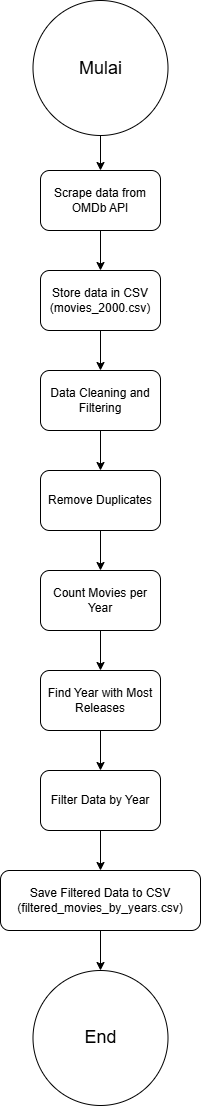

The diagram above was exported from draw.io. Its source (the exported page's mxGraphModel, read from the mxfile embedded in the PNG):
<mxGraphModel dx="1744" dy="911" grid="1" gridSize="10" guides="1" tooltips="1" connect="1" arrows="1" fold="1" page="1" pageScale="1" pageWidth="850" pageHeight="1100" math="0" shadow="0">
  <root>
    <mxCell id="0" />
    <mxCell id="1" parent="0" />
    <mxCell id="wczdu6btxODcEjRKpHEo-12" value="" style="edgeStyle=orthogonalEdgeStyle;rounded=0;orthogonalLoop=1;jettySize=auto;html=1;" edge="1" parent="1" source="wczdu6btxODcEjRKpHEo-1" target="wczdu6btxODcEjRKpHEo-2">
      <mxGeometry relative="1" as="geometry" />
    </mxCell>
    <mxCell id="wczdu6btxODcEjRKpHEo-1" value="&lt;font style=&quot;font-size: 18px;&quot;&gt;Mulai&lt;/font&gt;" style="ellipse;whiteSpace=wrap;html=1;aspect=fixed;" vertex="1" parent="1">
      <mxGeometry x="362.5" width="135" height="135" as="geometry" />
    </mxCell>
    <mxCell id="wczdu6btxODcEjRKpHEo-13" value="" style="edgeStyle=orthogonalEdgeStyle;rounded=0;orthogonalLoop=1;jettySize=auto;html=1;" edge="1" parent="1" source="wczdu6btxODcEjRKpHEo-2" target="wczdu6btxODcEjRKpHEo-3">
      <mxGeometry relative="1" as="geometry" />
    </mxCell>
    <mxCell id="wczdu6btxODcEjRKpHEo-2" value="Scrape data from OMDb API" style="rounded=1;whiteSpace=wrap;html=1;" vertex="1" parent="1">
      <mxGeometry x="370" y="170" width="120" height="60" as="geometry" />
    </mxCell>
    <mxCell id="wczdu6btxODcEjRKpHEo-14" value="" style="edgeStyle=orthogonalEdgeStyle;rounded=0;orthogonalLoop=1;jettySize=auto;html=1;" edge="1" parent="1" source="wczdu6btxODcEjRKpHEo-3" target="wczdu6btxODcEjRKpHEo-4">
      <mxGeometry relative="1" as="geometry" />
    </mxCell>
    <mxCell id="wczdu6btxODcEjRKpHEo-3" value="Store data in CSV (movies_2000.csv)" style="rounded=1;whiteSpace=wrap;html=1;" vertex="1" parent="1">
      <mxGeometry x="370" y="270" width="120" height="60" as="geometry" />
    </mxCell>
    <mxCell id="wczdu6btxODcEjRKpHEo-16" value="" style="edgeStyle=orthogonalEdgeStyle;rounded=0;orthogonalLoop=1;jettySize=auto;html=1;" edge="1" parent="1" source="wczdu6btxODcEjRKpHEo-4" target="wczdu6btxODcEjRKpHEo-5">
      <mxGeometry relative="1" as="geometry" />
    </mxCell>
    <mxCell id="wczdu6btxODcEjRKpHEo-4" value="Data Cleaning and Filtering" style="rounded=1;whiteSpace=wrap;html=1;" vertex="1" parent="1">
      <mxGeometry x="370" y="370" width="120" height="60" as="geometry" />
    </mxCell>
    <mxCell id="wczdu6btxODcEjRKpHEo-17" value="" style="edgeStyle=orthogonalEdgeStyle;rounded=0;orthogonalLoop=1;jettySize=auto;html=1;" edge="1" parent="1" source="wczdu6btxODcEjRKpHEo-5" target="wczdu6btxODcEjRKpHEo-6">
      <mxGeometry relative="1" as="geometry" />
    </mxCell>
    <mxCell id="wczdu6btxODcEjRKpHEo-5" value="Remove Duplicates" style="rounded=1;whiteSpace=wrap;html=1;" vertex="1" parent="1">
      <mxGeometry x="370" y="470" width="120" height="60" as="geometry" />
    </mxCell>
    <mxCell id="wczdu6btxODcEjRKpHEo-18" value="" style="edgeStyle=orthogonalEdgeStyle;rounded=0;orthogonalLoop=1;jettySize=auto;html=1;" edge="1" parent="1" source="wczdu6btxODcEjRKpHEo-6" target="wczdu6btxODcEjRKpHEo-7">
      <mxGeometry relative="1" as="geometry" />
    </mxCell>
    <mxCell id="wczdu6btxODcEjRKpHEo-6" value="Count Movies per Year" style="rounded=1;whiteSpace=wrap;html=1;" vertex="1" parent="1">
      <mxGeometry x="370" y="570" width="120" height="60" as="geometry" />
    </mxCell>
    <mxCell id="wczdu6btxODcEjRKpHEo-19" value="" style="edgeStyle=orthogonalEdgeStyle;rounded=0;orthogonalLoop=1;jettySize=auto;html=1;" edge="1" parent="1" source="wczdu6btxODcEjRKpHEo-7" target="wczdu6btxODcEjRKpHEo-8">
      <mxGeometry relative="1" as="geometry" />
    </mxCell>
    <mxCell id="wczdu6btxODcEjRKpHEo-7" value="Find Year with Most Releases" style="rounded=1;whiteSpace=wrap;html=1;" vertex="1" parent="1">
      <mxGeometry x="370" y="670" width="120" height="60" as="geometry" />
    </mxCell>
    <mxCell id="wczdu6btxODcEjRKpHEo-20" value="" style="edgeStyle=orthogonalEdgeStyle;rounded=0;orthogonalLoop=1;jettySize=auto;html=1;" edge="1" parent="1" source="wczdu6btxODcEjRKpHEo-8" target="wczdu6btxODcEjRKpHEo-9">
      <mxGeometry relative="1" as="geometry" />
    </mxCell>
    <mxCell id="wczdu6btxODcEjRKpHEo-8" value="Filter Data by Year" style="rounded=1;whiteSpace=wrap;html=1;" vertex="1" parent="1">
      <mxGeometry x="370" y="770" width="120" height="60" as="geometry" />
    </mxCell>
    <mxCell id="wczdu6btxODcEjRKpHEo-21" value="" style="edgeStyle=orthogonalEdgeStyle;rounded=0;orthogonalLoop=1;jettySize=auto;html=1;" edge="1" parent="1" source="wczdu6btxODcEjRKpHEo-9" target="wczdu6btxODcEjRKpHEo-10">
      <mxGeometry relative="1" as="geometry" />
    </mxCell>
    <mxCell id="wczdu6btxODcEjRKpHEo-9" value="Save Filtered Data to CSV (filtered_movies_by_years.csv)" style="rounded=1;whiteSpace=wrap;html=1;" vertex="1" parent="1">
      <mxGeometry x="330" y="870" width="200" height="60" as="geometry" />
    </mxCell>
    <mxCell id="wczdu6btxODcEjRKpHEo-10" value="&lt;font style=&quot;font-size: 18px;&quot;&gt;End&lt;/font&gt;" style="ellipse;whiteSpace=wrap;html=1;aspect=fixed;" vertex="1" parent="1">
      <mxGeometry x="362.5" y="970" width="135" height="135" as="geometry" />
    </mxCell>
  </root>
</mxGraphModel>